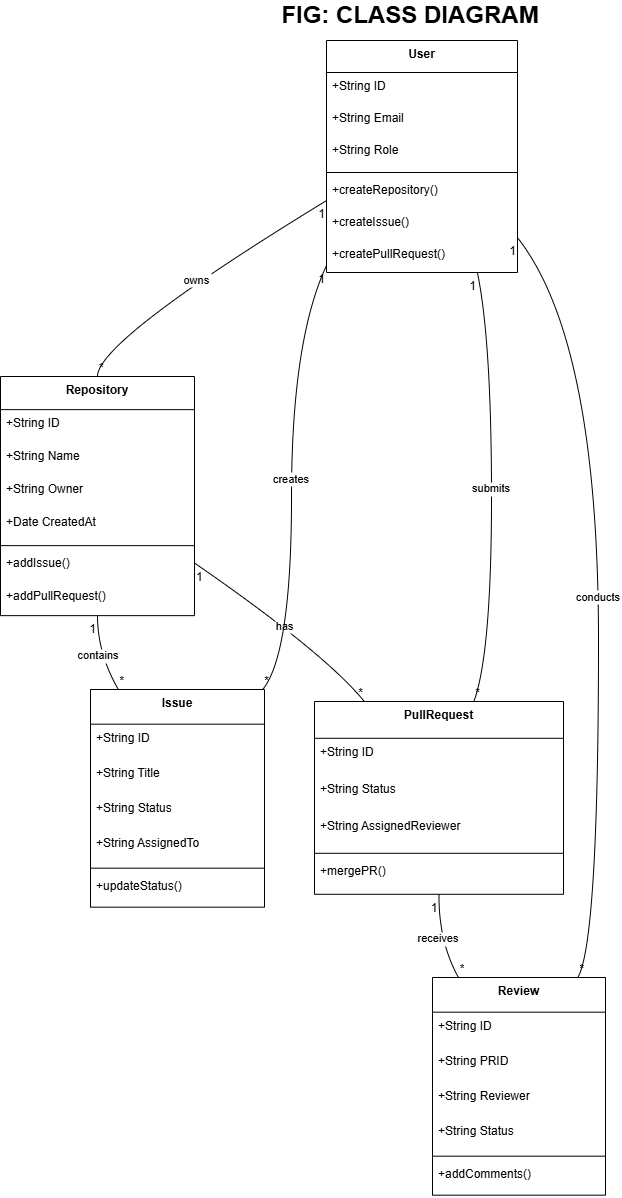

The diagram above was exported from draw.io. Its source (the exported page's mxGraphModel, read from the mxfile embedded in the PNG):
<mxGraphModel dx="1048" dy="1658" grid="1" gridSize="10" guides="1" tooltips="1" connect="1" arrows="1" fold="1" page="1" pageScale="1" pageWidth="850" pageHeight="1100" math="0" shadow="0">
  <root>
    <mxCell id="0" />
    <mxCell id="1" parent="0" />
    <mxCell id="-qujnD4Y1F9QdMRBy700-1" value="User" style="swimlane;fontStyle=1;align=center;verticalAlign=top;childLayout=stackLayout;horizontal=1;startSize=32;horizontalStack=0;resizeParent=1;resizeParentMax=0;resizeLast=0;collapsible=0;marginBottom=0;" vertex="1" parent="1">
      <mxGeometry x="346" y="20" width="191" height="232" as="geometry" />
    </mxCell>
    <mxCell id="-qujnD4Y1F9QdMRBy700-2" value="+String ID" style="text;strokeColor=none;fillColor=none;align=left;verticalAlign=top;spacingLeft=4;spacingRight=4;overflow=hidden;rotatable=0;points=[[0,0.5],[1,0.5]];portConstraint=eastwest;" vertex="1" parent="-qujnD4Y1F9QdMRBy700-1">
      <mxGeometry y="32" width="191" height="32" as="geometry" />
    </mxCell>
    <mxCell id="-qujnD4Y1F9QdMRBy700-4" value="+String Email" style="text;strokeColor=none;fillColor=none;align=left;verticalAlign=top;spacingLeft=4;spacingRight=4;overflow=hidden;rotatable=0;points=[[0,0.5],[1,0.5]];portConstraint=eastwest;" vertex="1" parent="-qujnD4Y1F9QdMRBy700-1">
      <mxGeometry y="64" width="191" height="32" as="geometry" />
    </mxCell>
    <mxCell id="-qujnD4Y1F9QdMRBy700-5" value="+String Role" style="text;strokeColor=none;fillColor=none;align=left;verticalAlign=top;spacingLeft=4;spacingRight=4;overflow=hidden;rotatable=0;points=[[0,0.5],[1,0.5]];portConstraint=eastwest;" vertex="1" parent="-qujnD4Y1F9QdMRBy700-1">
      <mxGeometry y="96" width="191" height="32" as="geometry" />
    </mxCell>
    <mxCell id="-qujnD4Y1F9QdMRBy700-6" style="line;strokeWidth=1;fillColor=none;align=left;verticalAlign=middle;spacingTop=-1;spacingLeft=3;spacingRight=3;rotatable=0;labelPosition=right;points=[];portConstraint=eastwest;strokeColor=inherit;" vertex="1" parent="-qujnD4Y1F9QdMRBy700-1">
      <mxGeometry y="128" width="191" height="8" as="geometry" />
    </mxCell>
    <mxCell id="-qujnD4Y1F9QdMRBy700-7" value="+createRepository()" style="text;strokeColor=none;fillColor=none;align=left;verticalAlign=top;spacingLeft=4;spacingRight=4;overflow=hidden;rotatable=0;points=[[0,0.5],[1,0.5]];portConstraint=eastwest;" vertex="1" parent="-qujnD4Y1F9QdMRBy700-1">
      <mxGeometry y="136" width="191" height="32" as="geometry" />
    </mxCell>
    <mxCell id="-qujnD4Y1F9QdMRBy700-8" value="+createIssue()" style="text;strokeColor=none;fillColor=none;align=left;verticalAlign=top;spacingLeft=4;spacingRight=4;overflow=hidden;rotatable=0;points=[[0,0.5],[1,0.5]];portConstraint=eastwest;" vertex="1" parent="-qujnD4Y1F9QdMRBy700-1">
      <mxGeometry y="168" width="191" height="32" as="geometry" />
    </mxCell>
    <mxCell id="-qujnD4Y1F9QdMRBy700-9" value="+createPullRequest()" style="text;strokeColor=none;fillColor=none;align=left;verticalAlign=top;spacingLeft=4;spacingRight=4;overflow=hidden;rotatable=0;points=[[0,0.5],[1,0.5]];portConstraint=eastwest;" vertex="1" parent="-qujnD4Y1F9QdMRBy700-1">
      <mxGeometry y="200" width="191" height="32" as="geometry" />
    </mxCell>
    <mxCell id="-qujnD4Y1F9QdMRBy700-10" value="Repository" style="swimlane;fontStyle=1;align=center;verticalAlign=top;childLayout=stackLayout;horizontal=1;startSize=33.142857142857146;horizontalStack=0;resizeParent=1;resizeParentMax=0;resizeLast=0;collapsible=0;marginBottom=0;" vertex="1" parent="1">
      <mxGeometry x="20" y="356" width="194" height="239.14285714285714" as="geometry" />
    </mxCell>
    <mxCell id="-qujnD4Y1F9QdMRBy700-11" value="+String ID" style="text;strokeColor=none;fillColor=none;align=left;verticalAlign=top;spacingLeft=4;spacingRight=4;overflow=hidden;rotatable=0;points=[[0,0.5],[1,0.5]];portConstraint=eastwest;" vertex="1" parent="-qujnD4Y1F9QdMRBy700-10">
      <mxGeometry y="33.142857142857146" width="194" height="33" as="geometry" />
    </mxCell>
    <mxCell id="-qujnD4Y1F9QdMRBy700-12" value="+String Name" style="text;strokeColor=none;fillColor=none;align=left;verticalAlign=top;spacingLeft=4;spacingRight=4;overflow=hidden;rotatable=0;points=[[0,0.5],[1,0.5]];portConstraint=eastwest;" vertex="1" parent="-qujnD4Y1F9QdMRBy700-10">
      <mxGeometry y="66.14285714285714" width="194" height="33" as="geometry" />
    </mxCell>
    <mxCell id="-qujnD4Y1F9QdMRBy700-13" value="+String Owner" style="text;strokeColor=none;fillColor=none;align=left;verticalAlign=top;spacingLeft=4;spacingRight=4;overflow=hidden;rotatable=0;points=[[0,0.5],[1,0.5]];portConstraint=eastwest;" vertex="1" parent="-qujnD4Y1F9QdMRBy700-10">
      <mxGeometry y="99.14285714285714" width="194" height="33" as="geometry" />
    </mxCell>
    <mxCell id="-qujnD4Y1F9QdMRBy700-14" value="+Date CreatedAt" style="text;strokeColor=none;fillColor=none;align=left;verticalAlign=top;spacingLeft=4;spacingRight=4;overflow=hidden;rotatable=0;points=[[0,0.5],[1,0.5]];portConstraint=eastwest;" vertex="1" parent="-qujnD4Y1F9QdMRBy700-10">
      <mxGeometry y="132.14285714285714" width="194" height="33" as="geometry" />
    </mxCell>
    <mxCell id="-qujnD4Y1F9QdMRBy700-15" style="line;strokeWidth=1;fillColor=none;align=left;verticalAlign=middle;spacingTop=-1;spacingLeft=3;spacingRight=3;rotatable=0;labelPosition=right;points=[];portConstraint=eastwest;strokeColor=inherit;" vertex="1" parent="-qujnD4Y1F9QdMRBy700-10">
      <mxGeometry y="165.14285714285714" width="194" height="8" as="geometry" />
    </mxCell>
    <mxCell id="-qujnD4Y1F9QdMRBy700-16" value="+addIssue()" style="text;strokeColor=none;fillColor=none;align=left;verticalAlign=top;spacingLeft=4;spacingRight=4;overflow=hidden;rotatable=0;points=[[0,0.5],[1,0.5]];portConstraint=eastwest;" vertex="1" parent="-qujnD4Y1F9QdMRBy700-10">
      <mxGeometry y="173.14285714285714" width="194" height="33" as="geometry" />
    </mxCell>
    <mxCell id="-qujnD4Y1F9QdMRBy700-17" value="+addPullRequest()" style="text;strokeColor=none;fillColor=none;align=left;verticalAlign=top;spacingLeft=4;spacingRight=4;overflow=hidden;rotatable=0;points=[[0,0.5],[1,0.5]];portConstraint=eastwest;" vertex="1" parent="-qujnD4Y1F9QdMRBy700-10">
      <mxGeometry y="206.14285714285714" width="194" height="33" as="geometry" />
    </mxCell>
    <mxCell id="-qujnD4Y1F9QdMRBy700-18" value="Issue" style="swimlane;fontStyle=1;align=center;verticalAlign=top;childLayout=stackLayout;horizontal=1;startSize=34.666666666666664;horizontalStack=0;resizeParent=1;resizeParentMax=0;resizeLast=0;collapsible=0;marginBottom=0;" vertex="1" parent="1">
      <mxGeometry x="110" y="669" width="174" height="217.66666666666666" as="geometry" />
    </mxCell>
    <mxCell id="-qujnD4Y1F9QdMRBy700-19" value="+String ID" style="text;strokeColor=none;fillColor=none;align=left;verticalAlign=top;spacingLeft=4;spacingRight=4;overflow=hidden;rotatable=0;points=[[0,0.5],[1,0.5]];portConstraint=eastwest;" vertex="1" parent="-qujnD4Y1F9QdMRBy700-18">
      <mxGeometry y="34.666666666666664" width="174" height="35" as="geometry" />
    </mxCell>
    <mxCell id="-qujnD4Y1F9QdMRBy700-20" value="+String Title" style="text;strokeColor=none;fillColor=none;align=left;verticalAlign=top;spacingLeft=4;spacingRight=4;overflow=hidden;rotatable=0;points=[[0,0.5],[1,0.5]];portConstraint=eastwest;" vertex="1" parent="-qujnD4Y1F9QdMRBy700-18">
      <mxGeometry y="69.66666666666666" width="174" height="35" as="geometry" />
    </mxCell>
    <mxCell id="-qujnD4Y1F9QdMRBy700-21" value="+String Status" style="text;strokeColor=none;fillColor=none;align=left;verticalAlign=top;spacingLeft=4;spacingRight=4;overflow=hidden;rotatable=0;points=[[0,0.5],[1,0.5]];portConstraint=eastwest;" vertex="1" parent="-qujnD4Y1F9QdMRBy700-18">
      <mxGeometry y="104.66666666666666" width="174" height="35" as="geometry" />
    </mxCell>
    <mxCell id="-qujnD4Y1F9QdMRBy700-22" value="+String AssignedTo" style="text;strokeColor=none;fillColor=none;align=left;verticalAlign=top;spacingLeft=4;spacingRight=4;overflow=hidden;rotatable=0;points=[[0,0.5],[1,0.5]];portConstraint=eastwest;" vertex="1" parent="-qujnD4Y1F9QdMRBy700-18">
      <mxGeometry y="139.66666666666666" width="174" height="35" as="geometry" />
    </mxCell>
    <mxCell id="-qujnD4Y1F9QdMRBy700-23" style="line;strokeWidth=1;fillColor=none;align=left;verticalAlign=middle;spacingTop=-1;spacingLeft=3;spacingRight=3;rotatable=0;labelPosition=right;points=[];portConstraint=eastwest;strokeColor=inherit;" vertex="1" parent="-qujnD4Y1F9QdMRBy700-18">
      <mxGeometry y="174.66666666666666" width="174" height="8" as="geometry" />
    </mxCell>
    <mxCell id="-qujnD4Y1F9QdMRBy700-24" value="+updateStatus()" style="text;strokeColor=none;fillColor=none;align=left;verticalAlign=top;spacingLeft=4;spacingRight=4;overflow=hidden;rotatable=0;points=[[0,0.5],[1,0.5]];portConstraint=eastwest;" vertex="1" parent="-qujnD4Y1F9QdMRBy700-18">
      <mxGeometry y="182.66666666666666" width="174" height="35" as="geometry" />
    </mxCell>
    <mxCell id="-qujnD4Y1F9QdMRBy700-25" value="PullRequest" style="swimlane;fontStyle=1;align=center;verticalAlign=top;childLayout=stackLayout;horizontal=1;startSize=36.8;horizontalStack=0;resizeParent=1;resizeParentMax=0;resizeLast=0;collapsible=0;marginBottom=0;" vertex="1" parent="1">
      <mxGeometry x="334" y="681" width="249" height="192.8" as="geometry" />
    </mxCell>
    <mxCell id="-qujnD4Y1F9QdMRBy700-26" value="+String ID" style="text;strokeColor=none;fillColor=none;align=left;verticalAlign=top;spacingLeft=4;spacingRight=4;overflow=hidden;rotatable=0;points=[[0,0.5],[1,0.5]];portConstraint=eastwest;" vertex="1" parent="-qujnD4Y1F9QdMRBy700-25">
      <mxGeometry y="36.8" width="249" height="37" as="geometry" />
    </mxCell>
    <mxCell id="-qujnD4Y1F9QdMRBy700-27" value="+String Status" style="text;strokeColor=none;fillColor=none;align=left;verticalAlign=top;spacingLeft=4;spacingRight=4;overflow=hidden;rotatable=0;points=[[0,0.5],[1,0.5]];portConstraint=eastwest;" vertex="1" parent="-qujnD4Y1F9QdMRBy700-25">
      <mxGeometry y="73.8" width="249" height="37" as="geometry" />
    </mxCell>
    <mxCell id="-qujnD4Y1F9QdMRBy700-28" value="+String AssignedReviewer" style="text;strokeColor=none;fillColor=none;align=left;verticalAlign=top;spacingLeft=4;spacingRight=4;overflow=hidden;rotatable=0;points=[[0,0.5],[1,0.5]];portConstraint=eastwest;" vertex="1" parent="-qujnD4Y1F9QdMRBy700-25">
      <mxGeometry y="110.8" width="249" height="37" as="geometry" />
    </mxCell>
    <mxCell id="-qujnD4Y1F9QdMRBy700-29" style="line;strokeWidth=1;fillColor=none;align=left;verticalAlign=middle;spacingTop=-1;spacingLeft=3;spacingRight=3;rotatable=0;labelPosition=right;points=[];portConstraint=eastwest;strokeColor=inherit;" vertex="1" parent="-qujnD4Y1F9QdMRBy700-25">
      <mxGeometry y="147.8" width="249" height="8" as="geometry" />
    </mxCell>
    <mxCell id="-qujnD4Y1F9QdMRBy700-30" value="+mergePR()" style="text;strokeColor=none;fillColor=none;align=left;verticalAlign=top;spacingLeft=4;spacingRight=4;overflow=hidden;rotatable=0;points=[[0,0.5],[1,0.5]];portConstraint=eastwest;" vertex="1" parent="-qujnD4Y1F9QdMRBy700-25">
      <mxGeometry y="155.8" width="249" height="37" as="geometry" />
    </mxCell>
    <mxCell id="-qujnD4Y1F9QdMRBy700-31" value="Review" style="swimlane;fontStyle=1;align=center;verticalAlign=top;childLayout=stackLayout;horizontal=1;startSize=34.666666666666664;horizontalStack=0;resizeParent=1;resizeParentMax=0;resizeLast=0;collapsible=0;marginBottom=0;" vertex="1" parent="1">
      <mxGeometry x="452" y="957" width="173" height="217.66666666666666" as="geometry" />
    </mxCell>
    <mxCell id="-qujnD4Y1F9QdMRBy700-32" value="+String ID" style="text;strokeColor=none;fillColor=none;align=left;verticalAlign=top;spacingLeft=4;spacingRight=4;overflow=hidden;rotatable=0;points=[[0,0.5],[1,0.5]];portConstraint=eastwest;" vertex="1" parent="-qujnD4Y1F9QdMRBy700-31">
      <mxGeometry y="34.666666666666664" width="173" height="35" as="geometry" />
    </mxCell>
    <mxCell id="-qujnD4Y1F9QdMRBy700-33" value="+String PRID" style="text;strokeColor=none;fillColor=none;align=left;verticalAlign=top;spacingLeft=4;spacingRight=4;overflow=hidden;rotatable=0;points=[[0,0.5],[1,0.5]];portConstraint=eastwest;" vertex="1" parent="-qujnD4Y1F9QdMRBy700-31">
      <mxGeometry y="69.66666666666666" width="173" height="35" as="geometry" />
    </mxCell>
    <mxCell id="-qujnD4Y1F9QdMRBy700-34" value="+String Reviewer" style="text;strokeColor=none;fillColor=none;align=left;verticalAlign=top;spacingLeft=4;spacingRight=4;overflow=hidden;rotatable=0;points=[[0,0.5],[1,0.5]];portConstraint=eastwest;" vertex="1" parent="-qujnD4Y1F9QdMRBy700-31">
      <mxGeometry y="104.66666666666666" width="173" height="35" as="geometry" />
    </mxCell>
    <mxCell id="-qujnD4Y1F9QdMRBy700-35" value="+String Status" style="text;strokeColor=none;fillColor=none;align=left;verticalAlign=top;spacingLeft=4;spacingRight=4;overflow=hidden;rotatable=0;points=[[0,0.5],[1,0.5]];portConstraint=eastwest;" vertex="1" parent="-qujnD4Y1F9QdMRBy700-31">
      <mxGeometry y="139.66666666666666" width="173" height="35" as="geometry" />
    </mxCell>
    <mxCell id="-qujnD4Y1F9QdMRBy700-36" style="line;strokeWidth=1;fillColor=none;align=left;verticalAlign=middle;spacingTop=-1;spacingLeft=3;spacingRight=3;rotatable=0;labelPosition=right;points=[];portConstraint=eastwest;strokeColor=inherit;" vertex="1" parent="-qujnD4Y1F9QdMRBy700-31">
      <mxGeometry y="174.66666666666666" width="173" height="8" as="geometry" />
    </mxCell>
    <mxCell id="-qujnD4Y1F9QdMRBy700-37" value="+addComments()" style="text;strokeColor=none;fillColor=none;align=left;verticalAlign=top;spacingLeft=4;spacingRight=4;overflow=hidden;rotatable=0;points=[[0,0.5],[1,0.5]];portConstraint=eastwest;" vertex="1" parent="-qujnD4Y1F9QdMRBy700-31">
      <mxGeometry y="182.66666666666666" width="173" height="35" as="geometry" />
    </mxCell>
    <mxCell id="-qujnD4Y1F9QdMRBy700-38" value="owns" style="curved=1;startArrow=none;endArrow=none;exitX=0;exitY=0.69;entryX=0.5;entryY=0;rounded=0;" edge="1" parent="1" source="-qujnD4Y1F9QdMRBy700-1" target="-qujnD4Y1F9QdMRBy700-10">
      <mxGeometry relative="1" as="geometry">
        <Array as="points">
          <mxPoint x="117" y="320" />
        </Array>
      </mxGeometry>
    </mxCell>
    <mxCell id="-qujnD4Y1F9QdMRBy700-39" value="1" style="edgeLabel;resizable=0;labelBackgroundColor=none;fontSize=12;align=right;verticalAlign=top;" vertex="1" parent="-qujnD4Y1F9QdMRBy700-38">
      <mxGeometry x="-1" relative="1" as="geometry" />
    </mxCell>
    <mxCell id="-qujnD4Y1F9QdMRBy700-40" value="*" style="edgeLabel;resizable=0;labelBackgroundColor=none;fontSize=12;align=left;verticalAlign=bottom;" vertex="1" parent="-qujnD4Y1F9QdMRBy700-38">
      <mxGeometry x="1" relative="1" as="geometry" />
    </mxCell>
    <mxCell id="-qujnD4Y1F9QdMRBy700-41" value="contains" style="curved=1;startArrow=none;endArrow=none;exitX=0.5;exitY=1;entryX=0.16;entryY=0;rounded=0;" edge="1" parent="1" source="-qujnD4Y1F9QdMRBy700-10" target="-qujnD4Y1F9QdMRBy700-18">
      <mxGeometry relative="1" as="geometry">
        <Array as="points">
          <mxPoint x="117" y="633" />
        </Array>
      </mxGeometry>
    </mxCell>
    <mxCell id="-qujnD4Y1F9QdMRBy700-42" value="1" style="edgeLabel;resizable=0;labelBackgroundColor=none;fontSize=12;align=right;verticalAlign=top;" vertex="1" parent="-qujnD4Y1F9QdMRBy700-41">
      <mxGeometry x="-1" relative="1" as="geometry" />
    </mxCell>
    <mxCell id="-qujnD4Y1F9QdMRBy700-43" value="*" style="edgeLabel;resizable=0;labelBackgroundColor=none;fontSize=12;align=left;verticalAlign=bottom;" vertex="1" parent="-qujnD4Y1F9QdMRBy700-41">
      <mxGeometry x="1" relative="1" as="geometry" />
    </mxCell>
    <mxCell id="-qujnD4Y1F9QdMRBy700-44" value="has" style="curved=1;startArrow=none;endArrow=none;exitX=1;exitY=0.78;entryX=0.2;entryY=0;rounded=0;" edge="1" parent="1" source="-qujnD4Y1F9QdMRBy700-10" target="-qujnD4Y1F9QdMRBy700-25">
      <mxGeometry relative="1" as="geometry">
        <Array as="points">
          <mxPoint x="345" y="633" />
        </Array>
      </mxGeometry>
    </mxCell>
    <mxCell id="-qujnD4Y1F9QdMRBy700-45" value="1" style="edgeLabel;resizable=0;labelBackgroundColor=none;fontSize=12;align=left;verticalAlign=top;" vertex="1" parent="-qujnD4Y1F9QdMRBy700-44">
      <mxGeometry x="-1" relative="1" as="geometry" />
    </mxCell>
    <mxCell id="-qujnD4Y1F9QdMRBy700-46" value="*" style="edgeLabel;resizable=0;labelBackgroundColor=none;fontSize=12;align=right;verticalAlign=bottom;" vertex="1" parent="-qujnD4Y1F9QdMRBy700-44">
      <mxGeometry x="1" relative="1" as="geometry" />
    </mxCell>
    <mxCell id="-qujnD4Y1F9QdMRBy700-47" value="creates" style="curved=1;startArrow=none;endArrow=none;exitX=0;exitY=0.97;entryX=0.99;entryY=0;rounded=0;" edge="1" parent="1" source="-qujnD4Y1F9QdMRBy700-1" target="-qujnD4Y1F9QdMRBy700-18">
      <mxGeometry relative="1" as="geometry">
        <Array as="points">
          <mxPoint x="311" y="320" />
          <mxPoint x="311" y="633" />
        </Array>
      </mxGeometry>
    </mxCell>
    <mxCell id="-qujnD4Y1F9QdMRBy700-48" value="1" style="edgeLabel;resizable=0;labelBackgroundColor=none;fontSize=12;align=right;verticalAlign=top;" vertex="1" parent="-qujnD4Y1F9QdMRBy700-47">
      <mxGeometry x="-1" relative="1" as="geometry" />
    </mxCell>
    <mxCell id="-qujnD4Y1F9QdMRBy700-49" value="*" style="edgeLabel;resizable=0;labelBackgroundColor=none;fontSize=12;align=left;verticalAlign=bottom;" vertex="1" parent="-qujnD4Y1F9QdMRBy700-47">
      <mxGeometry x="1" relative="1" as="geometry" />
    </mxCell>
    <mxCell id="-qujnD4Y1F9QdMRBy700-50" value="submits" style="curved=1;startArrow=none;endArrow=none;exitX=0.79;exitY=1;entryX=0.64;entryY=0;rounded=0;" edge="1" parent="1" source="-qujnD4Y1F9QdMRBy700-1" target="-qujnD4Y1F9QdMRBy700-25">
      <mxGeometry relative="1" as="geometry">
        <Array as="points">
          <mxPoint x="511" y="320" />
          <mxPoint x="511" y="633" />
        </Array>
      </mxGeometry>
    </mxCell>
    <mxCell id="-qujnD4Y1F9QdMRBy700-51" value="1" style="edgeLabel;resizable=0;labelBackgroundColor=none;fontSize=12;align=right;verticalAlign=top;" vertex="1" parent="-qujnD4Y1F9QdMRBy700-50">
      <mxGeometry x="-1" relative="1" as="geometry" />
    </mxCell>
    <mxCell id="-qujnD4Y1F9QdMRBy700-52" value="*" style="edgeLabel;resizable=0;labelBackgroundColor=none;fontSize=12;align=left;verticalAlign=bottom;" vertex="1" parent="-qujnD4Y1F9QdMRBy700-50">
      <mxGeometry x="1" relative="1" as="geometry" />
    </mxCell>
    <mxCell id="-qujnD4Y1F9QdMRBy700-53" value="receives" style="curved=1;startArrow=none;endArrow=none;exitX=0.5;exitY=1;entryX=0.15;entryY=0;rounded=0;" edge="1" parent="1" source="-qujnD4Y1F9QdMRBy700-25" target="-qujnD4Y1F9QdMRBy700-31">
      <mxGeometry relative="1" as="geometry">
        <Array as="points">
          <mxPoint x="458" y="921" />
        </Array>
      </mxGeometry>
    </mxCell>
    <mxCell id="-qujnD4Y1F9QdMRBy700-54" value="1" style="edgeLabel;resizable=0;labelBackgroundColor=none;fontSize=12;align=right;verticalAlign=top;" vertex="1" parent="-qujnD4Y1F9QdMRBy700-53">
      <mxGeometry x="-1" relative="1" as="geometry" />
    </mxCell>
    <mxCell id="-qujnD4Y1F9QdMRBy700-55" value="*" style="edgeLabel;resizable=0;labelBackgroundColor=none;fontSize=12;align=left;verticalAlign=bottom;" vertex="1" parent="-qujnD4Y1F9QdMRBy700-53">
      <mxGeometry x="1" relative="1" as="geometry" />
    </mxCell>
    <mxCell id="-qujnD4Y1F9QdMRBy700-56" value="conducts" style="curved=1;startArrow=none;endArrow=none;exitX=1;exitY=0.85;entryX=0.84;entryY=0;rounded=0;" edge="1" parent="1" source="-qujnD4Y1F9QdMRBy700-1" target="-qujnD4Y1F9QdMRBy700-31">
      <mxGeometry relative="1" as="geometry">
        <Array as="points">
          <mxPoint x="618" y="320" />
          <mxPoint x="618" y="921" />
        </Array>
      </mxGeometry>
    </mxCell>
    <mxCell id="-qujnD4Y1F9QdMRBy700-57" value="1" style="edgeLabel;resizable=0;labelBackgroundColor=none;fontSize=12;align=right;verticalAlign=top;" vertex="1" parent="-qujnD4Y1F9QdMRBy700-56">
      <mxGeometry x="-1" relative="1" as="geometry" />
    </mxCell>
    <mxCell id="-qujnD4Y1F9QdMRBy700-58" value="*" style="edgeLabel;resizable=0;labelBackgroundColor=none;fontSize=12;align=left;verticalAlign=bottom;" vertex="1" parent="-qujnD4Y1F9QdMRBy700-56">
      <mxGeometry x="1" relative="1" as="geometry" />
    </mxCell>
    <mxCell id="-qujnD4Y1F9QdMRBy700-59" value="&lt;font style=&quot;font-size: 24px;&quot;&gt;FIG: CLASS DIAGRAM&lt;/font&gt;" style="text;html=1;align=center;verticalAlign=middle;whiteSpace=wrap;rounded=0;fontStyle=1" vertex="1" parent="1">
      <mxGeometry x="260" y="-20" width="340" height="30" as="geometry" />
    </mxCell>
  </root>
</mxGraphModel>